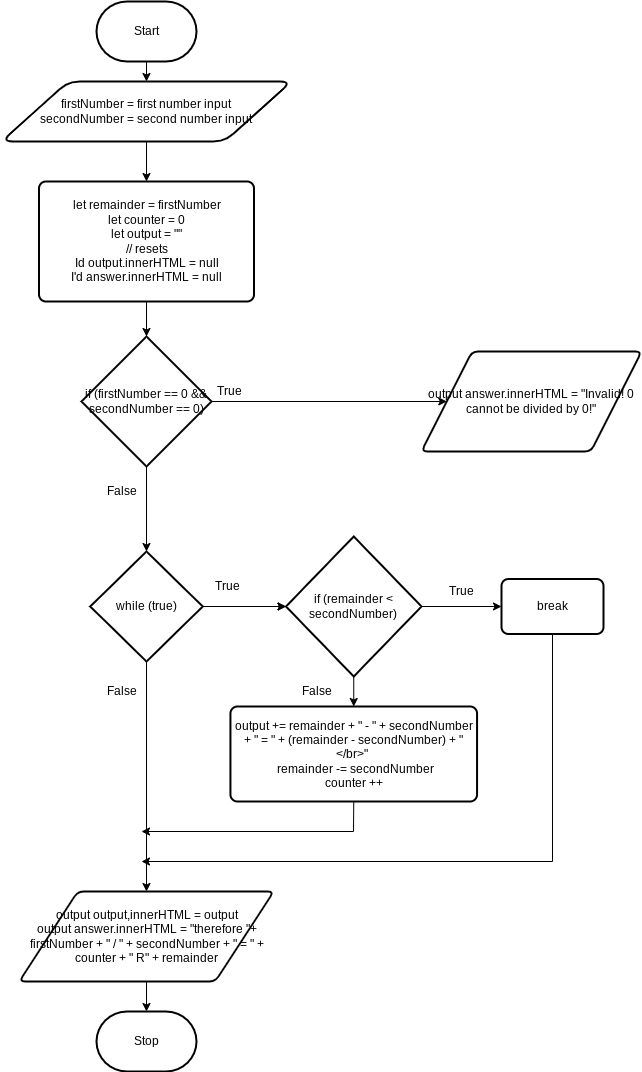

The diagram above was exported from draw.io. Its source (the exported page's mxGraphModel, read from the mxfile embedded in the PNG):
<mxGraphModel dx="156" dy="621" grid="1" gridSize="10" guides="1" tooltips="1" connect="1" arrows="1" fold="1" page="1" pageScale="1" pageWidth="850" pageHeight="1100" math="0" shadow="0">
  <root>
    <mxCell id="0" />
    <mxCell id="1" parent="0" />
    <mxCell id="6" style="edgeStyle=none;html=1;exitX=0.5;exitY=1;exitDx=0;exitDy=0;exitPerimeter=0;entryX=0.5;entryY=0;entryDx=0;entryDy=0;" edge="1" parent="1" source="2" target="5">
      <mxGeometry relative="1" as="geometry" />
    </mxCell>
    <mxCell id="2" value="Start" style="strokeWidth=2;html=1;shape=mxgraph.flowchart.terminator;whiteSpace=wrap;" parent="1" vertex="1">
      <mxGeometry x="200" y="15" width="100" height="60" as="geometry" />
    </mxCell>
    <mxCell id="3" value="Stop" style="strokeWidth=2;html=1;shape=mxgraph.flowchart.terminator;whiteSpace=wrap;" parent="1" vertex="1">
      <mxGeometry x="200" y="1025" width="100" height="60" as="geometry" />
    </mxCell>
    <mxCell id="9" style="edgeStyle=none;html=1;exitX=0.5;exitY=1;exitDx=0;exitDy=0;entryX=0.5;entryY=0;entryDx=0;entryDy=0;entryPerimeter=0;" edge="1" parent="1" source="4" target="8">
      <mxGeometry relative="1" as="geometry" />
    </mxCell>
    <mxCell id="4" value="let remainder = firstNumber&lt;br&gt;let counter = 0&lt;br&gt;let output = &quot;&quot;&lt;br&gt;// resets&lt;br&gt;Id output.innerHTML = null&lt;br&gt;I'd answer.innerHTML = null" style="rounded=1;whiteSpace=wrap;html=1;absoluteArcSize=1;arcSize=14;strokeWidth=2;" vertex="1" parent="1">
      <mxGeometry x="142.5" y="195" width="215" height="120" as="geometry" />
    </mxCell>
    <mxCell id="7" style="edgeStyle=none;html=1;exitX=0.5;exitY=1;exitDx=0;exitDy=0;entryX=0.5;entryY=0;entryDx=0;entryDy=0;" edge="1" parent="1" source="5" target="4">
      <mxGeometry relative="1" as="geometry" />
    </mxCell>
    <mxCell id="5" value="firstNumber = first number input&lt;br&gt;secondNumber = second number input" style="shape=parallelogram;html=1;strokeWidth=2;perimeter=parallelogramPerimeter;whiteSpace=wrap;rounded=1;arcSize=23;size=0.23;" vertex="1" parent="1">
      <mxGeometry x="105" y="95" width="290" height="60" as="geometry" />
    </mxCell>
    <mxCell id="11" style="edgeStyle=none;html=1;exitX=1;exitY=0.5;exitDx=0;exitDy=0;exitPerimeter=0;" edge="1" parent="1" source="8" target="10">
      <mxGeometry relative="1" as="geometry" />
    </mxCell>
    <mxCell id="14" style="edgeStyle=none;html=1;exitX=0.5;exitY=1;exitDx=0;exitDy=0;exitPerimeter=0;entryX=0.5;entryY=0;entryDx=0;entryDy=0;entryPerimeter=0;" edge="1" parent="1" source="8" target="13">
      <mxGeometry relative="1" as="geometry" />
    </mxCell>
    <mxCell id="8" value="if (firstNumber == 0 &amp;amp;&amp;amp; secondNumber == 0)" style="strokeWidth=2;html=1;shape=mxgraph.flowchart.decision;whiteSpace=wrap;" vertex="1" parent="1">
      <mxGeometry x="185" y="350" width="130" height="130" as="geometry" />
    </mxCell>
    <mxCell id="10" value="output answer.innerHTML =&amp;nbsp;&quot;Invalid! 0 cannot be divided by 0!&quot;" style="shape=parallelogram;html=1;strokeWidth=2;perimeter=parallelogramPerimeter;whiteSpace=wrap;rounded=1;arcSize=12;size=0.23;" vertex="1" parent="1">
      <mxGeometry x="525" y="365" width="220" height="100" as="geometry" />
    </mxCell>
    <mxCell id="12" value="True" style="text;html=1;align=center;verticalAlign=middle;resizable=0;points=[];autosize=1;strokeColor=none;fillColor=none;" vertex="1" parent="1">
      <mxGeometry x="307.5" y="390" width="50" height="30" as="geometry" />
    </mxCell>
    <mxCell id="17" style="edgeStyle=none;html=1;exitX=1;exitY=0.5;exitDx=0;exitDy=0;exitPerimeter=0;entryX=0;entryY=0.5;entryDx=0;entryDy=0;entryPerimeter=0;" edge="1" parent="1" source="13" target="16">
      <mxGeometry relative="1" as="geometry" />
    </mxCell>
    <mxCell id="18" value="" style="edgeStyle=none;html=1;" edge="1" parent="1" source="13" target="16">
      <mxGeometry relative="1" as="geometry" />
    </mxCell>
    <mxCell id="21" style="edgeStyle=none;html=1;exitX=0.5;exitY=1;exitDx=0;exitDy=0;exitPerimeter=0;entryX=0.5;entryY=0;entryDx=0;entryDy=0;" edge="1" parent="1" source="13" target="20">
      <mxGeometry relative="1" as="geometry" />
    </mxCell>
    <mxCell id="13" value="while (true)" style="strokeWidth=2;html=1;shape=mxgraph.flowchart.decision;whiteSpace=wrap;" vertex="1" parent="1">
      <mxGeometry x="193.75" y="565" width="112.5" height="110" as="geometry" />
    </mxCell>
    <mxCell id="15" value="False" style="text;html=1;align=center;verticalAlign=middle;resizable=0;points=[];autosize=1;strokeColor=none;fillColor=none;" vertex="1" parent="1">
      <mxGeometry x="200" y="490" width="50" height="30" as="geometry" />
    </mxCell>
    <mxCell id="25" style="edgeStyle=none;html=1;exitX=1;exitY=0.5;exitDx=0;exitDy=0;exitPerimeter=0;entryX=0;entryY=0.5;entryDx=0;entryDy=0;" edge="1" parent="1" source="16" target="24">
      <mxGeometry relative="1" as="geometry" />
    </mxCell>
    <mxCell id="29" style="edgeStyle=none;html=1;exitX=0.5;exitY=1;exitDx=0;exitDy=0;exitPerimeter=0;entryX=0.5;entryY=0;entryDx=0;entryDy=0;" edge="1" parent="1" source="16" target="28">
      <mxGeometry relative="1" as="geometry" />
    </mxCell>
    <mxCell id="16" value="if (remainder &amp;lt; secondNumber)" style="strokeWidth=2;html=1;shape=mxgraph.flowchart.decision;whiteSpace=wrap;" vertex="1" parent="1">
      <mxGeometry x="389.5" y="550" width="135.5" height="140" as="geometry" />
    </mxCell>
    <mxCell id="19" value="True" style="text;html=1;align=center;verticalAlign=middle;resizable=0;points=[];autosize=1;strokeColor=none;fillColor=none;" vertex="1" parent="1">
      <mxGeometry x="306.25" y="585" width="50" height="30" as="geometry" />
    </mxCell>
    <mxCell id="31" style="edgeStyle=none;html=1;exitX=0.5;exitY=1;exitDx=0;exitDy=0;entryX=0.5;entryY=0;entryDx=0;entryDy=0;entryPerimeter=0;" edge="1" parent="1" source="20" target="3">
      <mxGeometry relative="1" as="geometry" />
    </mxCell>
    <mxCell id="20" value="output output,innerHTML = output&lt;br&gt;output answer.innerHTML = &quot;therefore &quot;+ firstNumber + &quot; / &quot; + secondNumber + &quot; = &quot; + counter + &quot; R&quot; + remainder" style="shape=parallelogram;html=1;strokeWidth=2;perimeter=parallelogramPerimeter;whiteSpace=wrap;rounded=1;arcSize=12;size=0.23;" vertex="1" parent="1">
      <mxGeometry x="122.75" y="905" width="254.5" height="90" as="geometry" />
    </mxCell>
    <mxCell id="23" value="False" style="text;html=1;align=center;verticalAlign=middle;resizable=0;points=[];autosize=1;strokeColor=none;fillColor=none;" vertex="1" parent="1">
      <mxGeometry x="200" y="690" width="50" height="30" as="geometry" />
    </mxCell>
    <mxCell id="34" style="edgeStyle=none;rounded=0;html=1;exitX=0.5;exitY=1;exitDx=0;exitDy=0;" edge="1" parent="1" source="24">
      <mxGeometry relative="1" as="geometry">
        <mxPoint x="245" y="875.0000000000002" as="targetPoint" />
        <Array as="points">
          <mxPoint x="656" y="875" />
        </Array>
      </mxGeometry>
    </mxCell>
    <mxCell id="24" value="break" style="rounded=1;whiteSpace=wrap;html=1;absoluteArcSize=1;arcSize=14;strokeWidth=2;" vertex="1" parent="1">
      <mxGeometry x="605" y="592.5" width="102" height="55" as="geometry" />
    </mxCell>
    <mxCell id="27" value="True" style="text;html=1;align=center;verticalAlign=middle;resizable=0;points=[];autosize=1;strokeColor=none;fillColor=none;" vertex="1" parent="1">
      <mxGeometry x="540" y="590" width="50" height="30" as="geometry" />
    </mxCell>
    <mxCell id="32" style="edgeStyle=none;html=1;exitX=0.5;exitY=1;exitDx=0;exitDy=0;rounded=0;" edge="1" parent="1" source="28">
      <mxGeometry relative="1" as="geometry">
        <mxPoint x="245" y="845.0000000000002" as="targetPoint" />
        <Array as="points">
          <mxPoint x="457" y="845" />
        </Array>
      </mxGeometry>
    </mxCell>
    <mxCell id="28" value="&lt;div&gt;&lt;span style=&quot;font-size: 12px;&quot;&gt;output += remainder + &quot; - &quot; + secondNumber + &quot; = &quot; + (remainder - secondNumber) + &quot;&amp;lt;/br&amp;gt;&quot;&amp;nbsp;&lt;/span&gt;&lt;/div&gt;&lt;div&gt;&lt;span style=&quot;background-color: initial;&quot;&gt;&amp;nbsp;remainder -= secondNumber&lt;/span&gt;&lt;/div&gt;&lt;div&gt;&lt;span style=&quot;font-size: 12px;&quot;&gt;counter ++&lt;/span&gt;&lt;/div&gt;" style="rounded=1;whiteSpace=wrap;html=1;absoluteArcSize=1;arcSize=14;strokeWidth=2;" vertex="1" parent="1">
      <mxGeometry x="333.94" y="720" width="246.62" height="95" as="geometry" />
    </mxCell>
    <mxCell id="30" value="False" style="text;html=1;align=center;verticalAlign=middle;resizable=0;points=[];autosize=1;strokeColor=none;fillColor=none;" vertex="1" parent="1">
      <mxGeometry x="395" y="690" width="50" height="30" as="geometry" />
    </mxCell>
  </root>
</mxGraphModel>